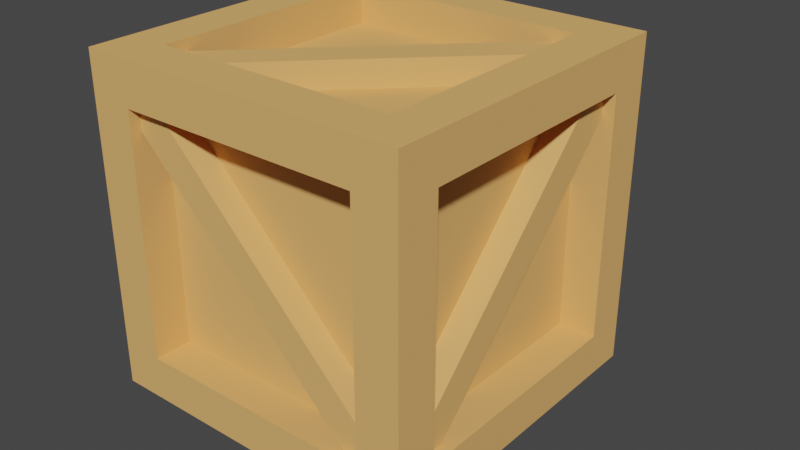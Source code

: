 # Source: crate.blend  (saved by Blender 2.83.19; exported with 4.5.12 LTS)
import bpy
from mathutils import Matrix  # noqa: F401  (used for matrix-valued properties, if any)

bpy.ops.wm.read_factory_settings(use_empty=True)
scene = bpy.context.scene
scene.name = 'Scene'

# ---- collections
col_collection = bpy.data.collections.new('Collection'); scene.collection.children.link(col_collection)

# ---- materials (node trees are filled in below, after node groups)
mat_kiste = bpy.data.materials.new('Kiste')
mat_kiste.alpha_threshold = 0.0
mat_kiste.use_transparent_shadow = False
mat_kiste.diffuse_color = (0.8, 0.4426, 0.1526, 1.0)
mat_kiste.line_color = (0.0, 0.0, 0.0, 1.0)

# ---- material node trees

# ---- world
world_world = bpy.data.worlds.new('World'); scene.world = world_world
world_world.use_nodes = True; world_world.node_tree.nodes.clear()
_N = world_world.node_tree.nodes; _L = world_world.node_tree.links
n0 = _N.new('ShaderNodeOutputWorld'); n0.name = 'World Output'; n0.location = (300, 300)
n1 = _N.new('ShaderNodeBackground'); n1.name = 'Background'; n1.location = (10, 300)
n1.inputs[0].default_value = (0.05088, 0.05088, 0.05088, 1.0)
_L.new(n1.outputs[0], n0.inputs[0])
n0.is_active_output = True
world_world.color = (0.05088, 0.05088, 0.05088)
world_world.use_sun_shadow = False
world_world.sun_shadow_jitter_overblur = 0.0

# ---- meshes
me_cube_001 = bpy.data.meshes.new('Cube.001')
me_cube_001.from_pydata([(0.7913, 0.7913, 0.829), (-0.7913, 0.7913, 0.829), (-0.7913, -0.7913, 0.829), (0.7913, -0.7913, 0.829), (0.7913, -0.829, -0.7913), (0.7913, -0.829, 0.7913), (-0.7913, -0.829, 0.7913), (-0.7913, -0.829, -0.7913), (-0.829, -0.7913, -0.7913), (-0.829, -0.7913, 0.7913), (-0.829, 0.7913, 0.7913), (-0.829, 0.7913, -0.7913), (-0.7913, 0.7913, -0.829), (0.7913, 0.7913, -0.829), (0.7913, -0.7913, -0.829), (-0.7913, -0.7913, -0.829), (-0.7913, 0.829, -0.7913), (-0.7913, 0.829, 0.7913), (0.7913, 0.829, 0.7913), (0.7913, 0.829, -0.7913), (0.6381, 0.7913, 0.829), (-0.6381, -0.7913, 0.829), (0.6381, -0.829, -0.7913), (-0.6381, -0.829, 0.7913), (-0.6381, 0.7913, -0.829), (0.6381, -0.7913, -0.829), (-0.6381, 0.829, -0.7913), (0.6381, 0.829, 0.7913), (0.7913, -0.829, -0.6381), (-0.7913, -0.829, 0.6381), (-0.829, -0.7913, 0.6381), (-0.829, 0.7913, -0.6381), (-0.7913, 0.829, -0.6381), (0.7913, 0.829, 0.6381), (-0.7913, -0.6396, 0.829), (-0.829, -0.6396, 0.7913), (0.7913, -0.6396, -0.829), (0.7913, 0.6241, 0.829), (-0.829, 0.6241, -0.7913), (-0.7913, 0.6241, -0.829), (0.7913, 0.7913, 1.0), (-0.7913, 0.7913, 1.0), (-0.7913, -0.7913, 1.0), (0.7913, -0.7913, 1.0), (0.7913, -1.0, -0.7913), (0.7913, -1.0, 0.7913), (-0.7913, -1.0, 0.7913), (-0.7913, -1.0, -0.7913), (-1.0, -0.7913, -0.7913), (-1.0, -0.7913, 0.7913), (-1.0, 0.7913, 0.7913), (-1.0, 0.7913, -0.7913), (-0.7913, 0.7913, -1.0), (0.7913, 0.7913, -1.0), (0.7913, -0.7913, -1.0), (-0.7913, -0.7913, -1.0), (1.0, 0.7913, -0.7913), (1.0, 0.7913, 0.7913), (1.0, -0.7913, 0.7913), (1.0, -0.7913, -0.7913), (-0.7913, 1.0, -0.7913), (-0.7913, 1.0, 0.7913), (0.7913, 1.0, 0.7913), (0.7913, 1.0, -0.7913), (0.7913, 0.7913, 0.829), (-0.7913, 0.7913, 0.829), (-0.7913, -0.7913, 0.829), (0.7913, -0.7913, 0.829), (0.7913, -0.829, -0.7913), (0.7913, -0.829, 0.7913), (-0.7913, -0.829, 0.7913), (-0.7913, -0.829, -0.7913), (-0.829, -0.7913, -0.7913), (-0.829, -0.7913, 0.7913), (-0.829, 0.7913, 0.7913), (-0.829, 0.7913, -0.7913), (-0.7913, 0.7913, -0.829), (0.7913, 0.7913, -0.829), (0.7913, -0.7913, -0.829), (-0.7913, -0.7913, -0.829), (0.829, 0.7913, -0.7913), (0.829, 0.7913, 0.7913), (0.829, -0.7913, 0.7913), (0.829, -0.7913, -0.7913), (-0.7913, 0.829, -0.7913), (-0.7913, 0.829, 0.7913), (0.7913, 0.829, 0.7913), (0.7913, 0.829, -0.7913), (-0.6381, 0.7913, 1.0), (0.6381, 0.7913, 1.0), (-0.6381, -0.7913, 1.0), (0.6381, -0.7913, 1.0), (-0.6381, -1.0, -0.7913), (0.6381, -1.0, -0.7913), (0.6381, -1.0, 0.7913), (-0.6381, -1.0, 0.7913), (-0.6381, 0.7913, -1.0), (0.6381, 0.7913, -1.0), (0.6381, -0.7913, -1.0), (-0.6381, -0.7913, -1.0), (0.6381, 1.0, -0.7913), (-0.6381, 1.0, -0.7913), (-0.6381, 1.0, 0.7913), (0.6381, 1.0, 0.7913), (0.6381, 0.7913, 0.829), (-0.6381, 0.7913, 0.829), (0.6381, -0.7913, 0.829), (-0.6381, -0.7913, 0.829), (0.6381, -0.829, -0.7913), (-0.6381, -0.829, -0.7913), (-0.6381, -0.829, 0.7913), (0.6381, -0.829, 0.7913), (0.6381, 0.7913, -0.829), (-0.6381, 0.7913, -0.829), (-0.6381, -0.7913, -0.829), (0.6381, -0.7913, -0.829), (-0.6381, 0.829, -0.7913), (0.6381, 0.829, -0.7913), (0.6381, 0.829, 0.7913), (-0.6381, 0.829, 0.7913), (0.7913, -1.0, 0.6381), (0.7913, -1.0, -0.6381), (-0.7913, -1.0, 0.6381), (-0.7913, -1.0, -0.6381), (-1.0, -0.7913, 0.6381), (-1.0, -0.7913, -0.6381), (-1.0, 0.7913, 0.6381), (-1.0, 0.7913, -0.6381), (1.0, 0.7913, -0.6381), (1.0, 0.7913, 0.6381), (1.0, -0.7913, -0.6381), (1.0, -0.7913, 0.6381), (-0.7913, 1.0, -0.6381), (-0.7913, 1.0, 0.6381), (0.7913, 1.0, -0.6381), (0.7913, 1.0, 0.6381), (0.7913, -0.829, -0.6381), (0.7913, -0.829, 0.6381), (-0.7913, -0.829, -0.6381), (-0.7913, -0.829, 0.6381), (-0.829, -0.7913, -0.6381), (-0.829, -0.7913, 0.6381), (-0.829, 0.7913, -0.6381), (-0.829, 0.7913, 0.6381), (0.829, 0.7913, 0.6381), (0.829, 0.7913, -0.6381), (0.829, -0.7913, 0.6381), (0.829, -0.7913, -0.6381), (-0.7913, 0.829, -0.6381), (-0.7913, 0.829, 0.6381), (0.7913, 0.829, 0.6381), (0.7913, 0.829, -0.6381), (0.7913, -0.6396, 1.0), (-0.7913, -0.6396, 1.0), (-1.0, -0.6396, -0.7913), (-1.0, -0.6396, 0.7913), (-0.7913, -0.6396, -1.0), (0.7913, -0.6396, -1.0), (1.0, -0.6396, -0.7913), (1.0, -0.6396, 0.7913), (0.7913, -0.6396, 0.829), (-0.7913, -0.6396, 0.829), (-0.829, -0.6396, -0.7913), (-0.829, -0.6396, 0.7913), (-0.7913, -0.6396, -0.829), (0.7913, -0.6396, -0.829), (0.829, -0.6396, -0.7913), (0.829, -0.6396, 0.7913), (-0.7913, 0.6241, 1.0), (0.7913, 0.6241, 0.829), (-1.0, 0.6241, 0.7913), (-0.7913, 0.6241, -1.0), (0.829, 0.6241, 0.7913), (-1.0, 0.6241, -0.7913), (0.7913, 0.6241, -1.0), (1.0, 0.6241, 0.7913), (1.0, 0.6241, -0.7913), (-0.829, 0.6241, -0.7913), (-0.7913, 0.6241, -0.829), (0.7913, 0.6241, 1.0), (-0.7913, 0.6241, 0.829), (-0.829, 0.6241, 0.7913), (0.7913, 0.6241, -0.829), (0.829, 0.6241, -0.7913), (0.1042, -0.4033, -0.4219), (1.451, 0.7218, -0.02579), (-1.074, -0.7888, -1.074), (-1.074, -1.074, -1.074), (1.074, -0.7891, 1.074), (1.074, -1.074, 1.074), (-1.074, 0.794, 1.074), (-1.074, 1.074, 1.074), (1.074, 0.7931, -1.074), (1.074, 1.074, -1.074), (0.7913, -0.6396, 1.074), (0.7913, -0.7913, 1.074), (-0.7913, 0.6241, 1.074), (-0.7913, 0.7913, 1.074), (0.7913, -0.7913, -1.074), (0.7913, -0.6396, -1.074), (-1.074, -0.6396, -0.7913), (-1.074, -0.7913, -0.7913), (-1.074, 0.6241, 0.7913), (-1.074, 0.7913, 0.7913), (-0.7913, 0.6241, -1.074), (-0.7913, -0.6396, -1.074), (-1.074, 0.6241, -0.7913), (-0.7913, -0.7913, -1.074), (0.7913, 0.6241, -1.074), (0.7913, 0.7913, -1.074), (-0.7913, -0.7913, 1.074), (-0.7913, -0.6396, 1.074), (1.074, 0.6241, 0.7913), (1.074, -0.6396, 0.7913), (-1.074, -0.7913, 0.7913), (-1.074, -0.6396, 0.7913), (1.074, 0.6241, -0.7913), (1.074, 0.7913, -0.7913), (1.074, -0.7913, 0.7913), (1.074, -0.7913, -0.7913), (1.074, -0.6396, -0.7913), (0.7913, 0.6241, 1.074), (-0.6381, 1.074, 0.7913), (0.6381, 1.074, 0.7913), (0.6381, -0.7913, -1.074), (-0.6381, -0.7913, -1.074), (0.6381, 1.074, -0.7913), (-0.6381, 1.074, -0.7913), (-0.6381, -0.7913, 1.074), (0.6381, -0.7913, 1.074), (0.6381, -1.074, 0.7913), (-0.6381, -1.074, 0.7913), (-0.6381, 0.7913, -1.074), (0.6381, 0.7913, -1.074), (-0.6381, -1.074, -0.7913), (0.6381, -1.074, -0.7913), (0.6381, 1.074, -1.074), (-0.6381, 1.074, -1.074), (-0.6381, 1.074, 1.074), (0.6381, 1.074, 1.074), (0.6381, -1.074, -1.074), (-0.6381, -1.074, -1.074), (0.6381, -1.074, 1.074), (-0.6381, -1.074, 1.074), (-0.6381, 0.7913, 1.074), (0.6381, 0.7913, 1.074), (-1.074, 0.7913, 0.6381), (-1.074, 0.7913, -0.6381), (-0.7913, -1.074, 0.6381), (-0.7913, -1.074, -0.6381), (-0.7913, 1.074, -0.6381), (-0.7913, 1.074, 0.6381), (1.074, 0.7913, -0.6381), (1.074, 0.7913, 0.6381), (1.074, 1.074, 0.6381), (1.074, 1.074, -0.6381), (0.7913, 1.074, -0.6381), (0.7913, 1.074, 0.6381), (-1.074, 1.074, -0.6381), (-1.074, 1.074, 0.6381), (1.074, -1.074, 0.6381), (1.074, -1.074, -0.6381), (1.074, -0.7913, -0.6381), (1.074, -0.7913, 0.6381), (-1.074, -1.074, -0.6381), (-1.074, -1.074, 0.6381), (-1.074, -0.7913, 0.6381), (-1.074, -0.7913, -0.6381), (0.7913, -1.074, 0.6381), (0.7913, -1.074, -0.6381), (-0.7969, 1.074, -1.074), (-0.7913, 0.7913, -1.074), (-0.7913, 1.074, -0.7913), (0.794, 1.074, -1.074), (0.7913, 1.074, -0.7913), (-0.7913, -1.074, 1.074), (-0.7913, -1.074, 0.7913), (0.796, -1.074, 1.074), (0.7913, -1.074, 0.7913), (0.798, -1.074, -1.074), (-0.7946, -1.074, -1.074), (-0.7913, -1.074, -0.7913), (0.7913, -1.074, -0.7913), (0.7913, 1.074, 1.074), (0.7913, 0.7913, 1.074), (0.7913, 1.074, 0.7913), (-0.7913, 1.074, 1.074), (-0.7913, 1.074, 0.7913), (1.074, 1.074, -0.7903), (1.074, 1.074, 0.7893), (1.074, 1.074, 1.074), (1.074, 0.7913, 0.7913), (-1.074, -1.074, 0.7955), (-1.074, -1.074, -0.7924), (1.074, -1.074, -0.7893), (1.074, -1.074, 0.7913), (-1.074, 1.074, -0.7913), (-1.074, 1.074, 0.7924), (-1.074, 0.7913, -0.7913), (1.074, -1.074, -1.074), (-1.074, -1.074, 1.074), (-1.074, 1.074, -1.074), (1.074, 0.6259, -1.074), (1.074, -0.7895, -1.074), (1.074, 0.7935, 1.074), (1.074, -0.6374, 1.074), (-1.074, 0.6262, 1.074), (-1.074, -0.7937, 1.074), (-1.074, 0.7938, -1.074), (-1.074, -0.6371, -1.074), (1.074, -0.6378, -1.074), (1.074, 0.6263, 1.074), (-1.074, -0.6415, 1.074), (-1.074, 0.6266, -1.074)], [], [(4, 28, 22), (38, 31, 11), (16, 32, 26), (25, 36, 14), (21, 34, 2), (23, 29, 7, 22, 28, 5), (27, 33, 19, 26, 32, 17), (27, 18, 33), (23, 6, 29), (30, 9, 35), (12, 24, 39), (0, 20, 37), (24, 13, 36, 25, 15, 39), (20, 1, 34, 21, 3, 37), (8, 30, 35, 10, 31, 38), (48, 125, 140, 72), (169, 179, 90, 107), (93, 44, 46, 122), (64, 169, 107, 66), (101, 60, 62, 135), (58, 131, 146, 82), (108, 93, 122, 139), (47, 92, 109, 71), (52, 96, 157, 54), (104, 64, 66, 161), (154, 48, 72, 162), (175, 172, 147, 130), (45, 94, 111, 69), (171, 52, 54, 98), (134, 63, 87, 151), (68, 108, 139, 70), (170, 50, 74, 181), (176, 56, 80, 183), (173, 177, 141, 124), (178, 171, 98, 115), (63, 100, 117, 87), (50, 126, 143, 74), (159, 58, 82, 167), (116, 101, 135, 150), (61, 102, 119, 85), (99, 55, 79, 114), (84, 116, 150, 86), (91, 43, 67, 106), (76, 178, 115, 78), (97, 53, 77, 112), (136, 68, 70, 110), (89, 104, 161, 153), (50, 170, 202, 203), (53, 97, 233, 209), (49, 124, 266, 214), (48, 154, 200, 201), (88, 41, 65, 105), (56, 128, 145, 80), (123, 47, 71, 138), (133, 61, 85, 149), (57, 175, 130, 59), (166, 147, 83), (130, 131, 263, 262), (122, 46, 276, 248), (127, 126, 246, 247), (54, 157, 199, 198), (60, 101, 227, 272), (96, 52, 271, 232), (103, 102, 222, 223), (148, 84, 86, 118), (120, 45, 69, 137), (51, 173, 124, 49), (103, 118, 119, 102), (99, 114, 115, 98), (101, 116, 117, 100), (91, 106, 107, 90), (95, 110, 111, 94), (97, 112, 113, 96), (93, 108, 109, 92), (135, 62, 285, 257), (40, 179, 221, 284), (57, 129, 253, 291), (93, 92, 234, 235), (168, 41, 197, 196), (63, 134, 256, 274), (176, 158, 220, 216), (152, 43, 195, 194), (88, 105, 104, 89), (127, 142, 143, 126), (123, 138, 139, 122), (133, 149, 148, 132), (129, 144, 145, 128), (102, 61, 287, 222), (128, 56, 217, 252), (175, 57, 291, 212), (88, 89, 245, 244), (134, 135, 257, 256), (41, 88, 244, 197), (157, 174, 208, 199), (97, 96, 232, 233), (130, 147, 146, 131), (134, 151, 150, 135), (120, 137, 136, 121), (124, 141, 140, 125), (173, 51, 298, 206), (62, 103, 223, 285), (179, 152, 194, 221), (89, 40, 284, 245), (52, 171, 204, 271), (61, 133, 251, 287), (158, 59, 219, 220), (129, 57, 59, 158), (170, 155, 215, 202), (51, 127, 247, 298), (55, 99, 225, 207), (95, 94, 230, 231), (127, 51, 49, 155), (126, 50, 203, 246), (120, 121, 269, 268), (44, 93, 235, 282), (153, 168, 196, 211), (173, 154, 162, 177), (58, 159, 213, 218), (146, 147, 166, 183, 80, 145, 144, 172, 167, 82), (92, 47, 281, 234), (132, 60, 272, 250), (174, 157, 165, 182), (56, 176, 216, 217), (129, 128, 252, 253), (155, 49, 214, 215), (98, 54, 198, 224), (91, 90, 228, 229), (131, 58, 218, 263), (159, 175, 212, 213), (55, 156, 164, 79), (175, 159, 167, 172), (45, 120, 268, 278), (124, 125, 267, 266), (94, 45, 278, 230), (133, 132, 250, 251), (42, 153, 211, 210), (43, 91, 229, 195), (59, 130, 262, 219), (174, 53, 209, 208), (101, 100, 226, 227), (121, 44, 282, 269), (156, 55, 207, 205), (46, 95, 231, 276), (168, 153, 161, 180), (43, 152, 160, 67), (41, 168, 180, 65), (154, 173, 206, 200), (90, 42, 210, 228), (144, 129, 158, 166), (144, 81, 172), (125, 48, 201, 267), (123, 122, 248, 249), (53, 174, 182, 77), (47, 123, 249, 281), (142, 127, 155, 163), (171, 156, 205, 204), (100, 63, 274, 226), (158, 176, 183, 166), (155, 170, 181, 163), (156, 171, 178, 164), (99, 98, 224, 225), (152, 179, 169, 160), (177, 75, 73, 141), (75, 142, 163, 73), (44, 121, 95, 46), (121, 136, 110, 95), (172, 81, 83, 147), (81, 144, 166, 83), (60, 132, 103, 62), (132, 148, 118, 103), (179, 40, 42, 90), (40, 89, 153, 42), (96, 113, 165, 157), (113, 76, 78, 165), (210, 307, 300, 275), (203, 190, 191, 297), (218, 188, 189, 295), (278, 295, 189, 277), (209, 273, 193, 192), (242, 277, 195, 229), (212, 311, 305, 213), (241, 280, 207, 225), (264, 293, 281, 249), (195, 277, 189, 188), (259, 297, 287, 251), (271, 308, 301, 270), (193, 288, 217, 192), (291, 289, 290, 304), (298, 296, 301, 308), (197, 286, 191, 190), (285, 283, 290, 289), (260, 295, 278, 268), (281, 293, 187, 280), (238, 286, 197, 244), (254, 289, 291, 253), (236, 273, 209, 233), (276, 275, 300, 292), (187, 293, 201, 186), (237, 270, 272, 227), (240, 279, 282, 235), (219, 294, 299, 303), (239, 283, 285, 223), (214, 292, 300, 307), (287, 297, 191, 286), (206, 313, 309, 200), (255, 288, 274, 256), (258, 296, 298, 247), (265, 292, 214, 266), (261, 294, 219, 262), (237, 227, 226, 236), (239, 223, 222, 238), (241, 225, 224, 240), (236, 233, 232, 237), (240, 235, 234, 241), (243, 231, 230, 242), (242, 229, 228, 243), (238, 244, 245, 239), (255, 256, 257, 254), (259, 251, 250, 258), (261, 262, 263, 260), (254, 253, 252, 255), (258, 247, 246, 259), (265, 266, 267, 264), (264, 249, 248, 265), (260, 268, 269, 261), (301, 296, 272, 270), (243, 275, 276, 231), (278, 277, 242, 230), (198, 303, 299, 279), (198, 279, 240, 224), (210, 275, 243, 228), (287, 286, 238, 222), (271, 270, 237, 232), (207, 186, 309, 205), (281, 280, 241, 234), (195, 188, 305, 194), (284, 283, 239, 245), (193, 273, 274, 288), (199, 310, 303, 198), (216, 302, 192, 217), (213, 305, 188, 218), (221, 311, 304, 284), (211, 312, 307, 210), (202, 306, 190, 203), (214, 307, 312, 215), (200, 309, 186, 201), (204, 313, 308, 271), (207, 280, 187, 186), (218, 295, 260, 263), (285, 289, 254, 257), (203, 297, 259, 246), (276, 292, 265, 248), (284, 304, 290, 283), (282, 294, 261, 269), (208, 302, 310, 199), (217, 288, 255, 252), (299, 294, 282, 279), (272, 296, 258, 250), (196, 306, 312, 211), (201, 293, 264, 267), (219, 303, 310, 220), (274, 273, 236, 226), (197, 190, 306, 196), (209, 192, 302, 208), (205, 309, 313, 204), (215, 312, 306, 202), (194, 305, 311, 221), (220, 310, 302, 216), (298, 308, 313, 206), (291, 304, 311, 212)])
_uv = me_cube_001.uv_layers.new(name='UVMap')
_uv.uv.foreach_set('vector', [0.4011, 0.7761, 0.4202, 0.7761, 0.4011, 0.7952, 0.4011, 0.203, 0.4202, 0.2239, 0.4011, 0.2239, 0.4011, 0.2761, 0.4202, 0.2761, 0.4011, 0.2952, 0.3298, 0.7239, 0.3489, 0.705, 0.3489, 0.7239, 0.8298, 0.7239, 0.8489, 0.705, 0.8489, 0.7239, 0.5989, 0.9548, 0.5798, 0.9739, 0.4011, 0.9739, 0.4011, 0.7952, 0.4202, 0.7761, 0.5989, 0.7761, 0.5989, 0.4548, 0.5798, 0.4739, 0.4011, 0.4739, 0.4011, 0.2952, 0.4202, 0.2761, 0.5989, 0.2761, 0.5989, 0.4548, 0.5989, 0.4739, 0.5798, 0.4739, 0.5989, 0.9548, 0.5989, 0.9739, 0.5798, 0.9739, 0.5798, 0.02608, 0.5989, 0.02608, 0.5989, 0.04504, 0.1511, 0.5261, 0.1702, 0.5261, 0.1511, 0.547, 0.6511, 0.5261, 0.6702, 0.5261, 0.6511, 0.547, 0.1702, 0.5261, 0.3489, 0.5261, 0.3489, 0.705, 0.3298, 0.7239, 0.1511, 0.7239, 0.1511, 0.547, 0.6702, 0.5261, 0.8489, 0.5261, 0.8489, 0.705, 0.8298, 0.7239, 0.6511, 0.7239, 0.6511, 0.547, 0.4011, 0.02608, 0.5798, 0.02608, 0.5989, 0.04504, 0.5989, 0.2239, 0.4202, 0.2239, 0.4011, 0.203, 0.4011, 0.02608, 0.4202, 0.02608, 0.4202, 0.02608, 0.4011, 0.02608, 0.6511, 0.547, 0.6511, 0.547, 0.8298, 0.7239, 0.8298, 0.7239, 0.4011, 0.7952, 0.4011, 0.7761, 0.5989, 0.9739, 0.5798, 0.9739, 0.6702, 0.5261, 0.6511, 0.547, 0.8298, 0.7239, 0.8489, 0.705, 0.4011, 0.2952, 0.4011, 0.2761, 0.5989, 0.4739, 0.5798, 0.4739, 0.5989, 0.7239, 0.5798, 0.7239, 0.5798, 0.7239, 0.5989, 0.7239, 0.4011, 0.7952, 0.4011, 0.7952, 0.5798, 0.9739, 0.5798, 0.9739, 0.4011, 0.9739, 0.4011, 0.9548, 0.4011, 0.9548, 0.4011, 0.9739, 0.1511, 0.5261, 0.1702, 0.5261, 0.3489, 0.705, 0.3489, 0.7239, 0.6702, 0.5261, 0.6702, 0.5261, 0.8489, 0.705, 0.8489, 0.705, 0.4011, 0.04504, 0.4011, 0.02608, 0.4011, 0.02608, 0.4011, 0.04504, 0.5989, 0.547, 0.5989, 0.547, 0.4202, 0.7239, 0.4202, 0.7239, 0.5989, 0.7761, 0.5989, 0.7952, 0.5989, 0.7952, 0.5989, 0.7761, 0.1511, 0.547, 0.1511, 0.5261, 0.3489, 0.7239, 0.3298, 0.7239, 0.4202, 0.4739, 0.4011, 0.4739, 0.4011, 0.4739, 0.4202, 0.4739, 0.4202, 0.7761, 0.4011, 0.7952, 0.5798, 0.9739, 0.5989, 0.9548, 0.5989, 0.203, 0.5989, 0.2239, 0.5989, 0.2239, 0.5989, 0.203, 0.4011, 0.547, 0.4011, 0.5261, 0.4011, 0.5261, 0.4011, 0.547, 0.4011, 0.203, 0.4011, 0.203, 0.5798, 0.02608, 0.5798, 0.02608, 0.1511, 0.547, 0.1511, 0.547, 0.3298, 0.7239, 0.3298, 0.7239, 0.4011, 0.4739, 0.4011, 0.4548, 0.4011, 0.4548, 0.4011, 0.4739, 0.5989, 0.2239, 0.5798, 0.2239, 0.5798, 0.2239, 0.5989, 0.2239, 0.5989, 0.705, 0.5989, 0.7239, 0.5989, 0.7239, 0.5989, 0.705, 0.4011, 0.2952, 0.4011, 0.2952, 0.5798, 0.4739, 0.5798, 0.4739, 0.5989, 0.2761, 0.5989, 0.2952, 0.5989, 0.2952, 0.5989, 0.2761, 0.1702, 0.7239, 0.1511, 0.7239, 0.1511, 0.7239, 0.1702, 0.7239, 0.4202, 0.2761, 0.4011, 0.2952, 0.5798, 0.4739, 0.5989, 0.4548, 0.6702, 0.7239, 0.6511, 0.7239, 0.6511, 0.7239, 0.6702, 0.7239, 0.1511, 0.547, 0.1511, 0.547, 0.3298, 0.7239, 0.3298, 0.7239, 0.3298, 0.5261, 0.3489, 0.5261, 0.3489, 0.5261, 0.3298, 0.5261, 0.4202, 0.7761, 0.4202, 0.7761, 0.5989, 0.9548, 0.5989, 0.9548, 0.6702, 0.5261, 0.6702, 0.5261, 0.8489, 0.705, 0.8489, 0.705, 0.5989, 0.2239, 0.5989, 0.203, 0.5989, 0.203, 0.5989, 0.2239, 0.3489, 0.5261, 0.3298, 0.5261, 0.3298, 0.5261, 0.3489, 0.5261, 0.5989, 0.02608, 0.5798, 0.02608, 0.5798, 0.02608, 0.5989, 0.02608, 0.4011, 0.02608, 0.4011, 0.04504, 0.4011, 0.04504, 0.4011, 0.02608, 0.8298, 0.5261, 0.8489, 0.5261, 0.8489, 0.5261, 0.8298, 0.5261, 0.4011, 0.5261, 0.4202, 0.5261, 0.4202, 0.5261, 0.4011, 0.5261, 0.4202, 0.9739, 0.4011, 0.9739, 0.4011, 0.9739, 0.4202, 0.9739, 0.5798, 0.2761, 0.5989, 0.2761, 0.5989, 0.2761, 0.5798, 0.2761, 0.5989, 0.5261, 0.5989, 0.547, 0.4202, 0.7239, 0.4011, 0.7239, 0.4011, 0.705, 0.4202, 0.7239, 0.4011, 0.7239, 0.4202, 0.7239, 0.5798, 0.7239, 0.5798, 0.7239, 0.4202, 0.7239, 0.5798, 0.9739, 0.5989, 0.9739, 0.5989, 0.9739, 0.5798, 0.9739, 0.4202, 0.2239, 0.5798, 0.2239, 0.5798, 0.2239, 0.4202, 0.2239, 0.3489, 0.7239, 0.3489, 0.705, 0.3489, 0.705, 0.3489, 0.7239, 0.4011, 0.2761, 0.4011, 0.2952, 0.4011, 0.2952, 0.4011, 0.2761, 0.1702, 0.5261, 0.1511, 0.5261, 0.1511, 0.5261, 0.1702, 0.5261, 0.5989, 0.4548, 0.5989, 0.2952, 0.5989, 0.2952, 0.5989, 0.4548, 0.4202, 0.2761, 0.4202, 0.2761, 0.5989, 0.4548, 0.5989, 0.4548, 0.5798, 0.7761, 0.5989, 0.7761, 0.5989, 0.7761, 0.5798, 0.7761, 0.4011, 0.2239, 0.4011, 0.203, 0.5798, 0.02608, 0.5989, 0.02608, 0.5989, 0.4548, 0.5989, 0.4548, 0.5989, 0.2952, 0.5989, 0.2952, 0.1702, 0.7239, 0.1702, 0.7239, 0.3298, 0.7239, 0.3298, 0.7239, 0.4011, 0.2952, 0.4011, 0.2952, 0.4011, 0.4548, 0.4011, 0.4548, 0.6702, 0.7239, 0.6702, 0.7239, 0.8298, 0.7239, 0.8298, 0.7239, 0.5989, 0.9548, 0.5989, 0.9548, 0.5989, 0.7952, 0.5989, 0.7952, 0.3298, 0.5261, 0.3298, 0.5261, 0.1702, 0.5261, 0.1702, 0.5261, 0.4011, 0.7952, 0.4011, 0.7952, 0.4011, 0.9548, 0.4011, 0.9548, 0.5798, 0.4739, 0.5989, 0.4739, 0.5989, 0.4739, 0.5798, 0.4739, 0.6511, 0.5261, 0.6511, 0.547, 0.6511, 0.547, 0.6511, 0.5261, 0.5989, 0.5261, 0.5798, 0.5261, 0.5798, 0.5261, 0.5989, 0.5261, 0.4011, 0.7952, 0.4011, 0.9548, 0.4011, 0.9548, 0.4011, 0.7952, 0.8489, 0.547, 0.8489, 0.5261, 0.8489, 0.5261, 0.8489, 0.547, 0.4011, 0.4739, 0.4202, 0.4739, 0.4202, 0.4739, 0.4011, 0.4739, 0.4011, 0.547, 0.4011, 0.705, 0.4011, 0.705, 0.4011, 0.547, 0.6511, 0.705, 0.6511, 0.7239, 0.6511, 0.7239, 0.6511, 0.705, 0.8298, 0.5261, 0.8298, 0.5261, 0.6702, 0.5261, 0.6702, 0.5261, 0.4202, 0.2239, 0.4202, 0.2239, 0.5798, 0.2239, 0.5798, 0.2239, 0.4202, 0.9739, 0.4202, 0.9739, 0.5798, 0.9739, 0.5798, 0.9739, 0.5798, 0.2761, 0.5798, 0.2761, 0.4202, 0.2761, 0.4202, 0.2761, 0.5798, 0.5261, 0.5798, 0.5261, 0.4202, 0.5261, 0.4202, 0.5261, 0.5989, 0.2952, 0.5989, 0.2761, 0.5989, 0.2761, 0.5989, 0.2952, 0.4202, 0.5261, 0.4011, 0.5261, 0.4011, 0.5261, 0.4202, 0.5261, 0.5989, 0.547, 0.5989, 0.5261, 0.5989, 0.5261, 0.5989, 0.547, 0.8298, 0.5261, 0.6702, 0.5261, 0.6702, 0.5261, 0.8298, 0.5261, 0.4202, 0.4739, 0.5798, 0.4739, 0.5798, 0.4739, 0.4202, 0.4739, 0.8489, 0.5261, 0.8298, 0.5261, 0.8298, 0.5261, 0.8489, 0.5261, 0.3489, 0.705, 0.3489, 0.547, 0.3489, 0.547, 0.3489, 0.705, 0.3298, 0.5261, 0.1702, 0.5261, 0.1702, 0.5261, 0.3298, 0.5261, 0.4202, 0.7239, 0.4202, 0.7239, 0.5798, 0.7239, 0.5798, 0.7239, 0.4202, 0.4739, 0.4202, 0.4739, 0.5798, 0.4739, 0.5798, 0.4739, 0.5798, 0.7761, 0.5798, 0.7761, 0.4202, 0.7761, 0.4202, 0.7761, 0.5798, 0.02608, 0.5798, 0.02608, 0.4202, 0.02608, 0.4202, 0.02608, 0.4011, 0.203, 0.4011, 0.2239, 0.4011, 0.2239, 0.4011, 0.203, 0.5993, 0.4739, 0.5989, 0.4548, 0.5989, 0.4548, 0.5993, 0.4739, 0.6511, 0.547, 0.6511, 0.705, 0.6511, 0.705, 0.6511, 0.547, 0.6702, 0.5261, 0.6511, 0.5261, 0.6511, 0.5261, 0.6702, 0.5261, 0.1511, 0.5261, 0.1511, 0.547, 0.1511, 0.547, 0.1511, 0.5261, 0.5989, 0.2761, 0.5798, 0.2761, 0.5798, 0.2761, 0.5989, 0.2761, 0.4011, 0.705, 0.4011, 0.7239, 0.4011, 0.7239, 0.4011, 0.705, 0.5798, 0.5261, 0.5989, 0.5261, 0.4011, 0.7239, 0.4011, 0.705, 0.5989, 0.203, 0.5989, 0.04504, 0.5989, 0.04504, 0.5989, 0.203, 0.4011, 0.2239, 0.4202, 0.2239, 0.4202, 0.2239, 0.4011, 0.2239, 0.1511, 0.7239, 0.1702, 0.7239, 0.1702, 0.7239, 0.1511, 0.7239, 0.5989, 0.9548, 0.5989, 0.7952, 0.5989, 0.7952, 0.5989, 0.9548, 0.4202, 0.2239, 0.4011, 0.2239, 0.5989, 0.02608, 0.5989, 0.04504, 0.5798, 0.2239, 0.5989, 0.2239, 0.5989, 0.2239, 0.5798, 0.2239, 0.5798, 0.7761, 0.4202, 0.7761, 0.4202, 0.7761, 0.5798, 0.7761, 0.4011, 0.7761, 0.4011, 0.7952, 0.4011, 0.7952, 0.4011, 0.7761, 0.8489, 0.705, 0.8489, 0.547, 0.8489, 0.547, 0.8489, 0.705, 0.4011, 0.203, 0.4011, 0.04504, 0.4011, 0.04504, 0.4011, 0.203, 0.5989, 0.7239, 0.5989, 0.705, 0.5989, 0.705, 0.5989, 0.7239, 0.5798, 0.7239, 0.4202, 0.7239, 0.4011, 0.705, 0.4011, 0.547, 0.4011, 0.5261, 0.4202, 0.5261, 0.5798, 0.5261, 0.5989, 0.547, 0.5989, 0.705, 0.5989, 0.7239, 0.4011, 0.9548, 0.4011, 0.9739, 0.4011, 0.9739, 0.4011, 0.9548, 0.4202, 0.2761, 0.4011, 0.2761, 0.4011, 0.2761, 0.4202, 0.2761, 0.3489, 0.547, 0.3489, 0.705, 0.3489, 0.705, 0.3489, 0.547, 0.4011, 0.5261, 0.4011, 0.547, 0.4011, 0.547, 0.4011, 0.5261, 0.5798, 0.5261, 0.4202, 0.5261, 0.4202, 0.5261, 0.5798, 0.5261, 0.5989, 0.04504, 0.5989, 0.02608, 0.5989, 0.02608, 0.5989, 0.04504, 0.3298, 0.7239, 0.3489, 0.7239, 0.3489, 0.7239, 0.3298, 0.7239, 0.6702, 0.7239, 0.8298, 0.7239, 0.8298, 0.7239, 0.6702, 0.7239, 0.5798, 0.7239, 0.5989, 0.7239, 0.5989, 0.7239, 0.5798, 0.7239, 0.5989, 0.705, 0.5989, 0.547, 0.5989, 0.547, 0.5989, 0.705, 0.1511, 0.7239, 0.1511, 0.705, 0.1511, 0.705, 0.1511, 0.7239, 0.5989, 0.547, 0.5989, 0.705, 0.5989, 0.705, 0.5989, 0.547, 0.5989, 0.7761, 0.5798, 0.7761, 0.5798, 0.7761, 0.5989, 0.7761, 0.5798, 0.02608, 0.4202, 0.02608, 0.4202, 0.02608, 0.5798, 0.02608, 0.5989, 0.7952, 0.5989, 0.7761, 0.5989, 0.7761, 0.5989, 0.7952, 0.5798, 0.2761, 0.4202, 0.2761, 0.4202, 0.2761, 0.5798, 0.2761, 0.8489, 0.7239, 0.8489, 0.705, 0.8489, 0.705, 0.8489, 0.7239, 0.6511, 0.7239, 0.6702, 0.7239, 0.6702, 0.7239, 0.6511, 0.7239, 0.4011, 0.7239, 0.4202, 0.7239, 0.4202, 0.7239, 0.4011, 0.7239, 0.3489, 0.547, 0.3489, 0.5261, 0.3489, 0.5261, 0.3489, 0.547, 0.4011, 0.2952, 0.4011, 0.4548, 0.4011, 0.4548, 0.4011, 0.2952, 0.4202, 0.7761, 0.4011, 0.7761, 0.4011, 0.7761, 0.4202, 0.7761, 0.1511, 0.705, 0.1511, 0.7239, 0.1511, 0.7239, 0.1511, 0.705, 0.5989, 0.9739, 0.5989, 0.9548, 0.5989, 0.9548, 0.5989, 0.9739, 0.8489, 0.547, 0.8489, 0.705, 0.8489, 0.705, 0.8489, 0.547, 0.6511, 0.7239, 0.6511, 0.705, 0.6511, 0.705, 0.6511, 0.7239, 0.8489, 0.5261, 0.8489, 0.547, 0.8489, 0.547, 0.8489, 0.5261, 0.4011, 0.04504, 0.4011, 0.203, 0.4011, 0.203, 0.4011, 0.04504, 0.8298, 0.7239, 0.8489, 0.7239, 0.8489, 0.7239, 0.8298, 0.7239, 0.5798, 0.5261, 0.5798, 0.5261, 0.4011, 0.705, 0.4011, 0.705, 0.5798, 0.5261, 0.5989, 0.5261, 0.5989, 0.547, 0.4202, 0.02608, 0.4011, 0.02608, 0.4011, 0.02608, 0.4202, 0.02608, 0.4202, 0.9739, 0.5798, 0.9739, 0.5798, 0.9739, 0.4202, 0.9739, 0.3489, 0.5261, 0.3489, 0.547, 0.3489, 0.547, 0.3489, 0.5261, 0.4011, 0.9739, 0.4202, 0.9739, 0.4202, 0.9739, 0.4011, 0.9739, 0.4202, 0.2239, 0.4202, 0.2239, 0.5989, 0.04504, 0.5989, 0.04504, 0.1511, 0.547, 0.1511, 0.705, 0.1511, 0.705, 0.1511, 0.547, 0.4011, 0.4548, 0.4011, 0.4739, 0.4011, 0.4739, 0.4011, 0.4548, 0.4011, 0.705, 0.4011, 0.547, 0.4011, 0.547, 0.4011, 0.705, 0.5989, 0.04504, 0.5989, 0.203, 0.5989, 0.203, 0.5989, 0.04504, 0.1511, 0.705, 0.1511, 0.547, 0.1511, 0.547, 0.1511, 0.705, 0.1702, 0.7239, 0.3298, 0.7239, 0.3298, 0.7239, 0.1702, 0.7239, 0.6511, 0.705, 0.6511, 0.547, 0.6511, 0.547, 0.6511, 0.705, 0.4011, 0.203, 0.4011, 0.203, 0.5798, 0.02608, 0.5798, 0.02608, 0.4011, 0.203, 0.4202, 0.2239, 0.5989, 0.04504, 0.5798, 0.02608, 0.4011, 0.7761, 0.4202, 0.7761, 0.5989, 0.9548, 0.5989, 0.9739, 0.4202, 0.7761, 0.4202, 0.7761, 0.5989, 0.9548, 0.5989, 0.9548, 0.5989, 0.547, 0.5989, 0.5261, 0.4011, 0.7239, 0.4202, 0.7239, 0.5989, 0.5261, 0.5798, 0.5261, 0.4011, 0.705, 0.4011, 0.7239, 0.4011, 0.2761, 0.4202, 0.2761, 0.5989, 0.4548, 0.5993, 0.4739, 0.4202, 0.2761, 0.4202, 0.2761, 0.5989, 0.4548, 0.5989, 0.4548, 0.6511, 0.547, 0.6511, 0.5261, 0.8489, 0.7239, 0.8298, 0.7239, 0.6511, 0.5261, 0.6702, 0.5261, 0.8489, 0.705, 0.8489, 0.7239, 0.1702, 0.5261, 0.1702, 0.5261, 0.3489, 0.705, 0.3489, 0.705, 0.1702, 0.5261, 0.1511, 0.547, 0.3298, 0.7239, 0.3489, 0.705, 0.8489, 0.7239, 0.875, 0.7242, 0.875, 0.75, 0.8489, 0.75, 0.5989, 0.2239, 0.625, 0.2242, 0.625, 0.25, 0.599, 0.25, 0.5989, 0.7239, 0.625, 0.7236, 0.625, 0.75, 0.5989, 0.75, 0.5989, 0.7761, 0.5989, 0.75, 0.625, 0.75, 0.625, 0.7755, 0.3489, 0.5261, 0.3493, 0.5, 0.375, 0.5, 0.375, 0.5259, 0.6702, 0.75, 0.6505, 0.75, 0.6511, 0.7239, 0.6702, 0.7239, 0.5989, 0.547, 0.625, 0.5467, 0.625, 0.7047, 0.5989, 0.705, 0.1702, 0.75, 0.1507, 0.75, 0.1511, 0.7239, 0.1702, 0.7239, 0.4202, 1.0, 0.401, 1.0, 0.4011, 0.9739, 0.4202, 0.9739, 0.6511, 0.7239, 0.6505, 0.75, 0.625, 0.75, 0.625, 0.7236, 0.5798, 0.25, 0.599, 0.25, 0.5989, 0.2761, 0.5798, 0.2761, 0.1511, 0.5261, 0.125, 0.5258, 0.125, 0.5, 0.1504, 0.5, 0.375, 0.5, 0.4012, 0.5, 0.4011, 0.5261, 0.375, 0.5259, 0.5989, 0.5261, 0.5987, 0.5, 0.625, 0.5, 0.625, 0.5258, 0.4011, 0.2239, 0.4011, 0.25, 0.375, 0.25, 0.375, 0.2242, 0.8489, 0.5261, 0.8489, 0.5, 0.875, 0.5, 0.875, 0.5258, 0.5993, 0.4739, 0.625, 0.4739, 0.625, 0.5, 0.5987, 0.5, 0.5798, 0.75, 0.5989, 0.75, 0.5989, 0.7761, 0.5798, 0.7761, 0.4011, 0.9739, 0.401, 1.0, 0.375, 1.0, 0.375, 0.9743, 0.8298, 0.5, 0.8489, 0.5, 0.8489, 0.5261, 0.8298, 0.5261, 0.5798, 0.5, 0.5987, 0.5, 0.5989, 0.5261, 0.5798, 0.5261, 0.3298, 0.5, 0.3493, 0.5, 0.3489, 0.5261, 0.3298, 0.5261, 0.6011, 0.9739, 0.625, 0.9739, 0.625, 1.0, 0.5994, 1.0, 0.375, 0.0, 0.401, 0.0, 0.4011, 0.02608, 0.375, 0.02639, 0.375, 0.2952, 0.375, 0.2754, 0.4011, 0.2761, 0.4011, 0.2952, 0.375, 0.7952, 0.375, 0.7753, 0.4011, 0.7761, 0.4011, 0.7952, 0.4011, 0.7239, 0.4013, 0.75, 0.375, 0.75, 0.375, 0.7237, 0.625, 0.4548, 0.625, 0.4739, 0.5993, 0.4739, 0.5989, 0.4548, 0.5989, 0.02608, 0.5994, 0.0, 0.625, 0.0, 0.625, 0.02579, 0.5989, 0.2761, 0.599, 0.25, 0.625, 0.25, 0.625, 0.2761, 0.4011, 0.203, 0.375, 0.2033, 0.375, 0.04536, 0.4011, 0.04504, 0.4202, 0.5, 0.4012, 0.5, 0.4011, 0.4739, 0.4202, 0.4739, 0.4202, 0.25, 0.4011, 0.25, 0.4011, 0.2239, 0.4202, 0.2239, 0.5798, 0.0, 0.5994, 0.0, 0.5989, 0.02608, 0.5798, 0.02608, 0.4202, 0.75, 0.4013, 0.75, 0.4011, 0.7239, 0.4202, 0.7239, 0.375, 0.2952, 0.4011, 0.2952, 0.4011, 0.4548, 0.375, 0.4548, 0.625, 0.4548, 0.5989, 0.4548, 0.5989, 0.2952, 0.625, 0.2952, 0.1702, 0.75, 0.1702, 0.7239, 0.3298, 0.7239, 0.3298, 0.75, 0.3298, 0.5, 0.3298, 0.5261, 0.1702, 0.5261, 0.1702, 0.5, 0.375, 0.7952, 0.4011, 0.7952, 0.4011, 0.9548, 0.375, 0.9548, 0.625, 0.9548, 0.5989, 0.9548, 0.5989, 0.7952, 0.625, 0.7952, 0.6702, 0.75, 0.6702, 0.7239, 0.8298, 0.7239, 0.8298, 0.75, 0.8298, 0.5, 0.8298, 0.5261, 0.6702, 0.5261, 0.6702, 0.5, 0.4202, 0.5, 0.4202, 0.4739, 0.5798, 0.4739, 0.5798, 0.5, 0.5798, 0.25, 0.5798, 0.2761, 0.4202, 0.2761, 0.4202, 0.25, 0.4202, 0.75, 0.4202, 0.7239, 0.5798, 0.7239, 0.5798, 0.75, 0.5798, 0.5, 0.5798, 0.5261, 0.4202, 0.5261, 0.4202, 0.5, 0.4202, 0.25, 0.4202, 0.2239, 0.5798, 0.2239, 0.5798, 0.25, 0.5798, 0.0, 0.5798, 0.02608, 0.4202, 0.02608, 0.4202, 0.0, 0.4202, 1.0, 0.4202, 0.9739, 0.5798, 0.9739, 0.5798, 1.0, 0.5798, 0.75, 0.5798, 0.7761, 0.4202, 0.7761, 0.4202, 0.75, 0.375, 0.25, 0.4011, 0.25, 0.4011, 0.2761, 0.375, 0.2754, 0.625, 0.9548, 0.625, 0.9739, 0.5989, 0.9739, 0.5989, 0.9548, 0.5989, 0.7761, 0.625, 0.7755, 0.625, 0.7952, 0.5989, 0.7952, 0.3489, 0.7239, 0.375, 0.7237, 0.375, 0.75, 0.3497, 0.75, 0.3489, 0.7239, 0.3497, 0.75, 0.3298, 0.75, 0.3298, 0.7239, 0.8489, 0.7239, 0.8489, 0.75, 0.8298, 0.75, 0.8298, 0.7239, 0.5989, 0.2761, 0.625, 0.2761, 0.625, 0.2952, 0.5989, 0.2952, 0.1511, 0.5261, 0.1504, 0.5, 0.1702, 0.5, 0.1702, 0.5261, 0.1511, 0.7239, 0.125, 0.7236, 0.125, 0.7046, 0.1511, 0.705, 0.4011, 0.9739, 0.375, 0.9743, 0.375, 0.9548, 0.4011, 0.9548, 0.6511, 0.7239, 0.625, 0.7236, 0.625, 0.7047, 0.6511, 0.705, 0.6511, 0.5261, 0.6511, 0.5, 0.6702, 0.5, 0.6702, 0.5261, 0.375, 0.5, 0.375, 0.4743, 0.4011, 0.4739, 0.4012, 0.5, 0.3489, 0.705, 0.375, 0.7047, 0.375, 0.7237, 0.3489, 0.7239, 0.4011, 0.547, 0.375, 0.5468, 0.375, 0.5259, 0.4011, 0.5261, 0.5989, 0.705, 0.625, 0.7047, 0.625, 0.7236, 0.5989, 0.7239, 0.6511, 0.547, 0.625, 0.5467, 0.625, 0.5258, 0.6511, 0.5261, 0.8489, 0.705, 0.875, 0.7052, 0.875, 0.7242, 0.8489, 0.7239, 0.5989, 0.203, 0.625, 0.2033, 0.625, 0.2242, 0.5989, 0.2239, 0.5989, 0.02608, 0.625, 0.02579, 0.625, 0.04481, 0.5989, 0.04504, 0.4011, 0.04504, 0.375, 0.04536, 0.375, 0.02639, 0.4011, 0.02608, 0.1511, 0.547, 0.125, 0.5467, 0.125, 0.5258, 0.1511, 0.5261, 0.1511, 0.7239, 0.1507, 0.75, 0.125, 0.75, 0.125, 0.7236, 0.5989, 0.7239, 0.5989, 0.75, 0.5798, 0.75, 0.5798, 0.7239, 0.5989, 0.4739, 0.5987, 0.5, 0.5798, 0.5, 0.5798, 0.4739, 0.5989, 0.2239, 0.599, 0.25, 0.5798, 0.25, 0.5798, 0.2239, 0.5989, 0.9739, 0.5994, 1.0, 0.5798, 1.0, 0.5798, 0.9739, 0.6511, 0.5261, 0.625, 0.5258, 0.625, 0.5, 0.6511, 0.5, 0.4011, 0.7761, 0.4013, 0.75, 0.4202, 0.75, 0.4202, 0.7761, 0.3489, 0.547, 0.375, 0.5468, 0.375, 0.7047, 0.3489, 0.705, 0.4011, 0.5261, 0.4012, 0.5, 0.4202, 0.5, 0.4202, 0.5261, 0.375, 0.75, 0.4013, 0.75, 0.4011, 0.7761, 0.375, 0.7753, 0.4011, 0.2761, 0.4011, 0.25, 0.4202, 0.25, 0.4202, 0.2761, 0.8489, 0.547, 0.875, 0.5467, 0.875, 0.7052, 0.8489, 0.705, 0.4011, 0.02608, 0.401, 0.0, 0.4202, 0.0, 0.4202, 0.02608, 0.4011, 0.7239, 0.375, 0.7237, 0.375, 0.7047, 0.4011, 0.705, 0.4011, 0.4739, 0.375, 0.4743, 0.375, 0.4548, 0.4011, 0.4548, 0.8489, 0.5261, 0.875, 0.5258, 0.875, 0.5467, 0.8489, 0.547, 0.3489, 0.5261, 0.375, 0.5259, 0.375, 0.5468, 0.3489, 0.547, 0.1511, 0.705, 0.125, 0.7046, 0.125, 0.5467, 0.1511, 0.547, 0.5989, 0.04504, 0.625, 0.04481, 0.625, 0.2033, 0.5989, 0.203, 0.6511, 0.705, 0.625, 0.7047, 0.625, 0.5467, 0.6511, 0.547, 0.4011, 0.705, 0.375, 0.7047, 0.375, 0.5468, 0.4011, 0.547, 0.4011, 0.2239, 0.375, 0.2242, 0.375, 0.2033, 0.4011, 0.203, 0.5989, 0.5261, 0.625, 0.5258, 0.625, 0.5467, 0.5989, 0.547])
me_cube_001.materials.append(mat_kiste)
me_cube_001.use_remesh_preserve_volume = False
me_cube_001.use_remesh_preserve_attributes = False
me_cube_001.use_mirror_vertex_groups = False
me_cube_001.update()

# ---- objects
ob_cube_001 = bpy.data.objects.new('Cube.001', me_cube_001)

# ---- transforms, parenting, visibility, modifiers, constraints
ob_cube_001.location = (0.0, 0.0, 1.0)
ob_cube_001.lock_rotations_4d = False
ob_cube_001.empty_display_type = 'ARROWS'
ob_cube_001.lineart.crease_threshold = 0.0

# ---- collection membership
col_collection.objects.link(ob_cube_001)

# ---- scene / render settings (as saved in the file)
scene.frame_start = 1; scene.frame_end = 250; scene.frame_set(1)
scene.render.engine = 'BLENDER_EEVEE_NEXT'
scene.cycles.use_denoising = False
scene.cycles.samples = 128
scene.cycles.sampling_pattern = 'TABULATED_SOBOL'
scene.cycles.use_adaptive_sampling = False
scene.cycles.use_light_tree = False
scene.view_settings.view_transform = 'Filmic'
bpy.context.view_layer.update()

# ---- added for rendering (the .blend has no active camera and no usable light): camera, sun
cam_auto = bpy.data.cameras.new('AutoCamera')
cam_auto.lens = 50.0
cam_auto.sensor_width = 36.0
cam_auto.clip_end = 1000.0
ob_auto_camera = bpy.data.objects.new('AutoCamera', cam_auto)
scene.collection.objects.link(ob_auto_camera)
ob_auto_camera.location = (3.84426, -4.38706, 3.92471)
ob_auto_camera.rotation_euler = (1.09748, -7.21219e-08, 0.694738)
scene.camera = ob_auto_camera
light_auto_sun = bpy.data.lights.new('AutoSun', 'SUN')
light_auto_sun.energy = 3.0
light_auto_sun.angle = 0.0523599
ob_auto_sun = bpy.data.objects.new('AutoSun', light_auto_sun)
scene.collection.objects.link(ob_auto_sun)
ob_auto_sun.rotation_euler = (0.872665, 0.174533, 0.523599)
bpy.context.view_layer.update()
